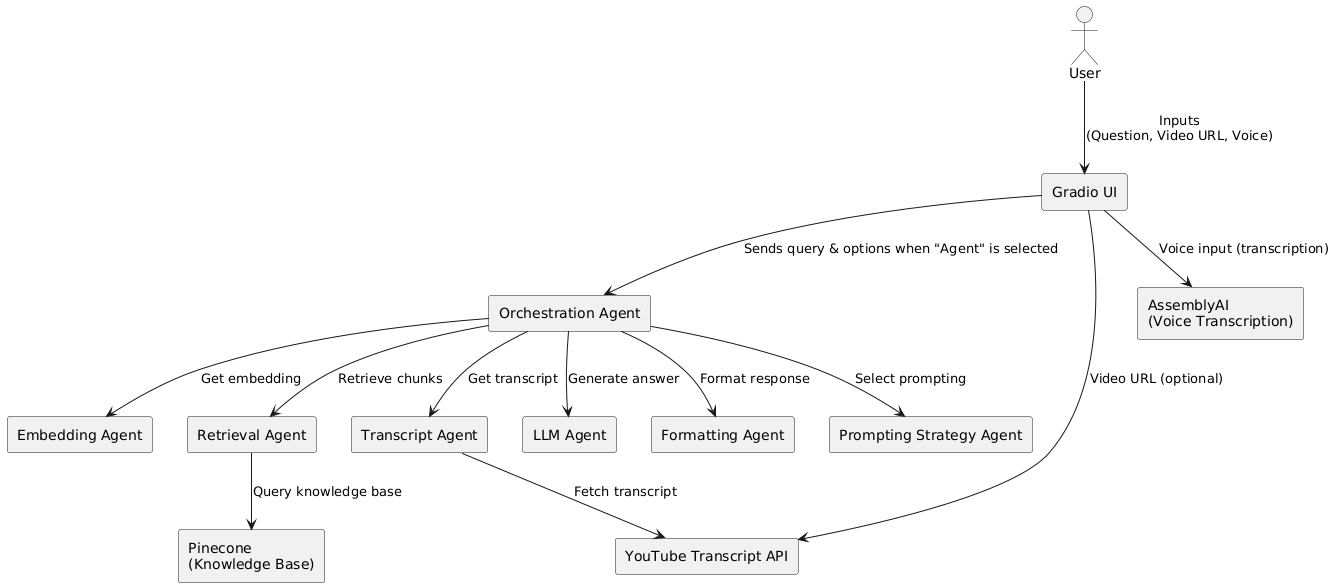

The diagram above was rendered by PlantUML. Its source (embedded in the PNG):
@startuml
actor User

rectangle "Gradio UI" as UI
rectangle "Orchestration Agent" as ORCH
rectangle "Embedding Agent" as EMB
rectangle "Retrieval Agent" as RET
rectangle "Transcript Agent" as TRA
rectangle "LLM Agent" as LLM
rectangle "Formatting Agent" as FMT
rectangle "Prompting Strategy Agent" as PROMPT
rectangle "Pinecone\n(Knowledge Base)" as PINE
rectangle "YouTube Transcript API" as YT
rectangle "AssemblyAI\n(Voice Transcription)" as ASSEMBLY

User --> UI : Inputs\n(Question, Video URL, Voice)
UI --> ORCH : Sends query & options when "Agent" is selected

ORCH --> EMB : Get embedding
ORCH --> RET : Retrieve chunks
ORCH --> TRA : Get transcript
ORCH --> LLM : Generate answer
ORCH --> FMT : Format response
ORCH --> PROMPT : Select prompting

RET --> PINE : Query knowledge base
TRA --> YT : Fetch transcript

UI --> ASSEMBLY : Voice input (transcription)
UI --> YT : Video URL (optional)
@enduml